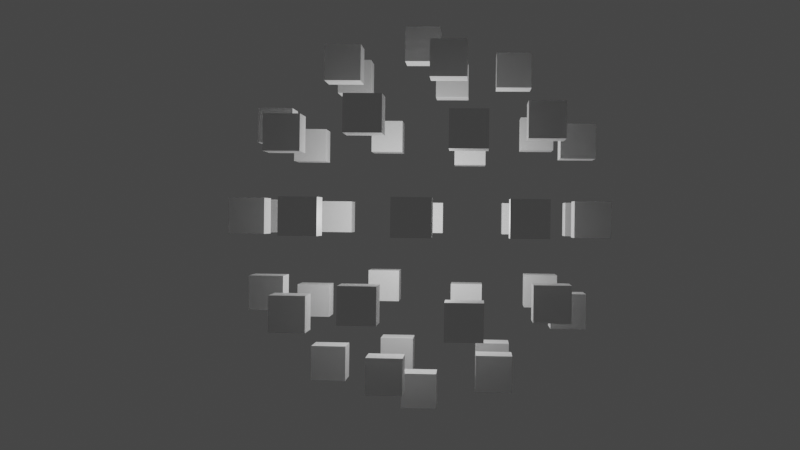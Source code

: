 # Source: task3.blend  (saved by Blender 3.3.6; exported with 4.5.12 LTS)
import bpy
from mathutils import Matrix  # noqa: F401  (used for matrix-valued properties, if any)

bpy.ops.wm.read_factory_settings(use_empty=True)
scene = bpy.context.scene
scene.name = 'Scene'

# ---- collections
col_collection = bpy.data.collections.new('Collection'); scene.collection.children.link(col_collection)

# ---- materials (node trees are filled in below, after node groups)
mat_material = bpy.data.materials.new('Material')
mat_material.alpha_threshold = 0.0
mat_material.use_transparent_shadow = False
mat_material.roughness = 0.5
mat_material.line_color = (0.0, 0.0, 0.0, 1.0)

# ---- node groups
ng_geometry_nodes = bpy.data.node_groups.new('Geometry Nodes', 'GeometryNodeTree')
_s = ng_geometry_nodes.interface.new_socket(name='Geometry', in_out='OUTPUT', socket_type='NodeSocketGeometry')
_s = ng_geometry_nodes.interface.new_socket(name='Geometry', in_out='INPUT', socket_type='NodeSocketGeometry')
ng_geometry_nodes.is_modifier = True
_N = ng_geometry_nodes.nodes; _L = ng_geometry_nodes.links
n0 = _N.new('GeometryNodeStoreNamedAttribute'); n0.name = 'Store Named Attribute'; n0.location = (-333, 157)
n0.data_type = 'FLOAT_VECTOR'
n0.domain = 'CORNER'
n0.inputs[2].default_value = 'UVMap'
n1 = _N.new('NodeGroupOutput'); n1.name = 'Group Output'; n1.location = (200, 0)
n2 = _N.new('GeometryNodeInstanceOnPoints'); n2.name = 'Instance on Points'; n2.location = (-87, 119)
n3 = _N.new('NodeGroupInput'); n3.name = 'Group Input'; n3.location = (-426, -18)
n4 = _N.new('GeometryNodeMeshIcoSphere'); n4.name = 'Ico Sphere'; n4.location = (-358, 157)
n4.inputs[0].default_value = 10.0
n4.inputs[1].default_value = 2
_L.new(n2.outputs[0], n1.inputs[0])
_L.new(n0.outputs[0], n2.inputs[0])
_L.new(n3.outputs[0], n2.inputs[2])
_L.new(n4.outputs[0], n0.inputs[0])
_L.new(n4.outputs[1], n0.inputs[3])
n1.is_active_output = True

# ---- material node trees
mat_material.use_nodes = True; mat_material.node_tree.nodes.clear()
_N = mat_material.node_tree.nodes; _L = mat_material.node_tree.links
n0 = _N.new('ShaderNodeOutputMaterial'); n0.name = 'Material Output'; n0.location = (300, 300)
n1 = _N.new('ShaderNodeBsdfPrincipled'); n1.name = 'Principled BSDF'; n1.location = (10, 300)
n1.distribution = 'GGX'
n1.subsurface_method = 'RANDOM_WALK_SKIN'
n1.inputs[3].default_value = 1.45
n1.inputs[27].default_value = (0.0, 0.0, 0.0, 1.0)
n1.inputs[28].default_value = 1.0
_L.new(n1.outputs[0], n0.inputs[0])
n0.is_active_output = True

# ---- world
world_world = bpy.data.worlds.new('World'); scene.world = world_world
world_world.use_nodes = True; world_world.node_tree.nodes.clear()
_N = world_world.node_tree.nodes; _L = world_world.node_tree.links
n0 = _N.new('ShaderNodeOutputWorld'); n0.name = 'World Output'; n0.location = (300, 300)
n1 = _N.new('ShaderNodeBackground'); n1.name = 'Background'; n1.location = (10, 300)
n1.inputs[0].default_value = (0.05088, 0.05088, 0.05088, 1.0)
_L.new(n1.outputs[0], n0.inputs[0])
n0.is_active_output = True
world_world.color = (0.05088, 0.05088, 0.05088)
world_world.use_sun_shadow = False
world_world.sun_shadow_jitter_overblur = 0.0

# ---- cameras
cam_camera_001 = bpy.data.cameras.new('Camera.001')

# ---- lights
light_light = bpy.data.lights.new('Light', 'POINT')
light_light.transmission_factor = 0.0
light_light.energy = 2500.0
light_light.shadow_soft_size = 0.1
light_light.shadow_maximum_resolution = 0.006
light_light.use_absolute_resolution = True

# ---- meshes
me_cube = bpy.data.meshes.new('Cube')
me_cube.from_pydata([(1.0, 1.0, 1.0), (1.0, 1.0, -1.0), (1.0, -1.0, 1.0), (1.0, -1.0, -1.0), (-1.0, 1.0, 1.0), (-1.0, 1.0, -1.0), (-1.0, -1.0, 1.0), (-1.0, -1.0, -1.0)], [], [(0, 4, 6, 2), (3, 2, 6, 7), (7, 6, 4, 5), (5, 1, 3, 7), (1, 0, 2, 3), (5, 4, 0, 1)])
_uv = me_cube.uv_layers.new(name='UVMap')
_uv.uv.foreach_set('vector', [0.625, 0.5, 0.875, 0.5, 0.875, 0.75, 0.625, 0.75, 0.375, 0.75, 0.625, 0.75, 0.625, 1.0, 0.375, 1.0, 0.375, 0.0, 0.625, 0.0, 0.625, 0.25, 0.375, 0.25, 0.125, 0.5, 0.375, 0.5, 0.375, 0.75, 0.125, 0.75, 0.375, 0.5, 0.625, 0.5, 0.625, 0.75, 0.375, 0.75, 0.375, 0.25, 0.625, 0.25, 0.625, 0.5, 0.375, 0.5])
me_cube.materials.append(mat_material)
me_cube.use_mirror_vertex_groups = False
me_cube.update()

# ---- objects
ob_cube = bpy.data.objects.new('Cube', me_cube)
ob_light = bpy.data.objects.new('Light', light_light)
ob_camera = bpy.data.objects.new('Camera', cam_camera_001)

# ---- transforms, parenting, visibility, modifiers, constraints
ob_cube.location = (0.0, 0.0, 0.0)
ob_cube.lock_rotations_4d = False
ob_cube.empty_display_type = 'ARROWS'
ob_cube.lineart.crease_threshold = 0.0
_m = ob_cube.modifiers.new('GeometryNodes', 'NODES')
_m.node_group = ng_geometry_nodes
ob_light.location = (0.0, 0.0, 0.0)
ob_light.rotation_euler = (3.243, -0.08081, 1.346)
ob_light.lock_rotations_4d = False
ob_light.empty_display_type = 'ARROWS'
ob_light.color = (0.0, 0.0, 0.0, 0.0)
ob_light.lineart.crease_threshold = 0.0
ob_camera.location = (3.048, -64.91, 0.0)
ob_camera.rotation_euler = (1.564, -0.01217, 0.06615)

# ---- collection membership
col_collection.objects.link(ob_cube)
col_collection.objects.link(ob_light)
col_collection.objects.link(ob_camera)

# ---- scene / render settings (as saved in the file)
scene.camera = ob_camera
scene.frame_start = 1; scene.frame_end = 250; scene.frame_set(1)
scene.render.engine = 'BLENDER_EEVEE_NEXT'
scene.cycles.sampling_pattern = 'TABULATED_SOBOL'
scene.cycles.use_light_tree = False
scene.view_settings.view_transform = 'Filmic'
bpy.context.view_layer.update()
